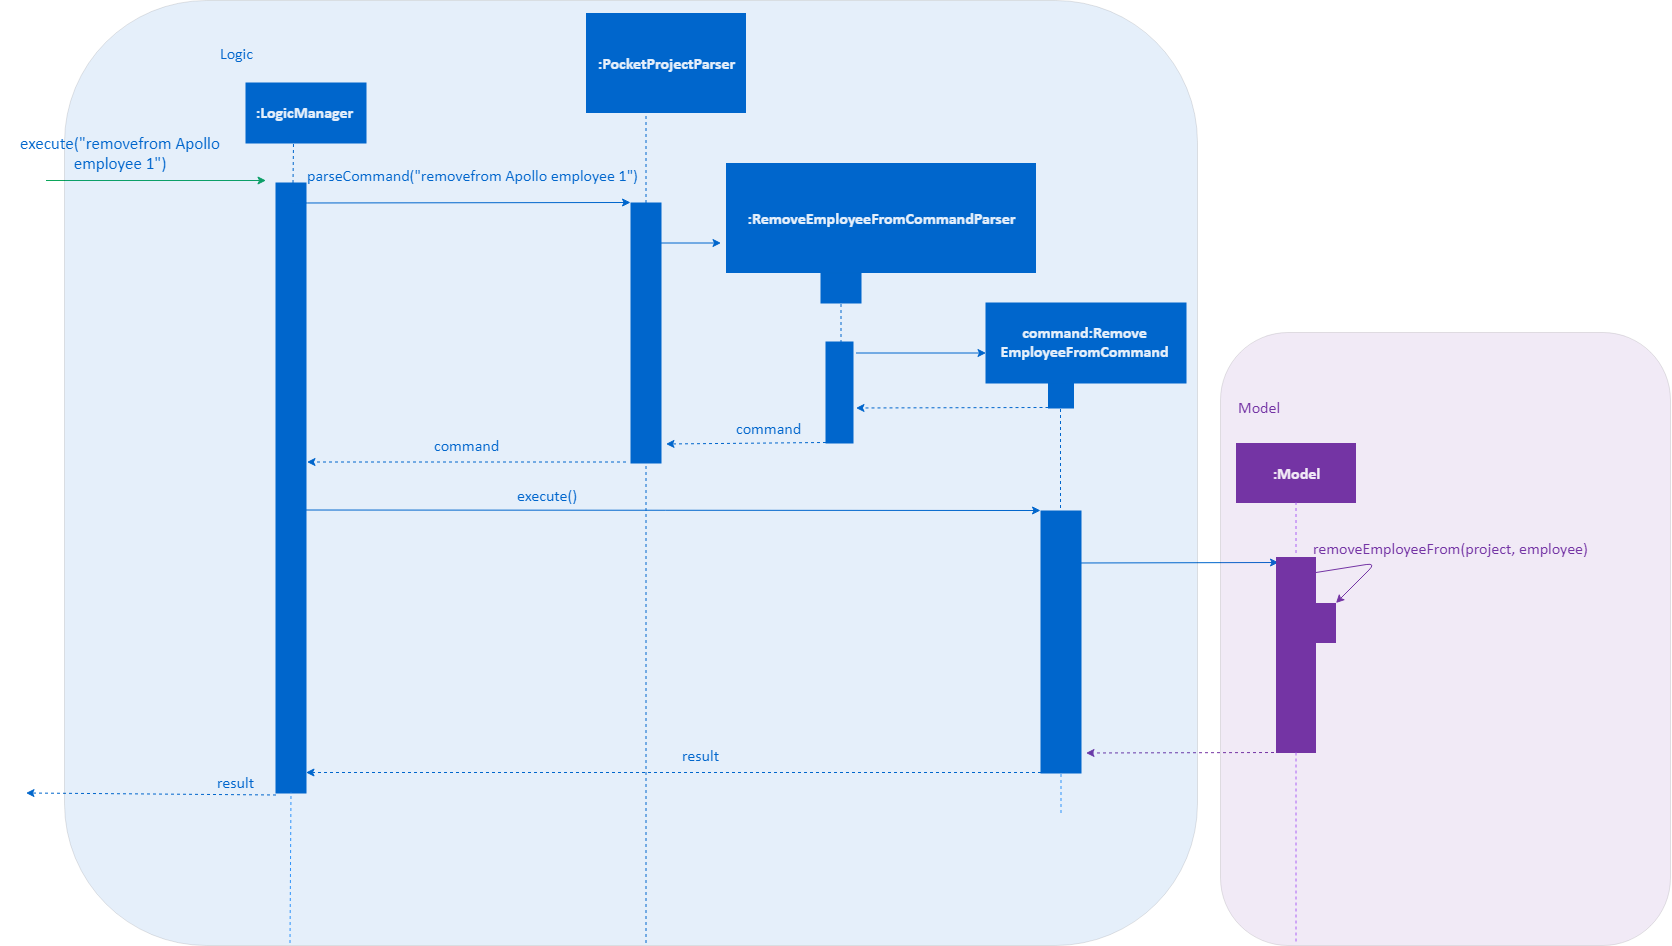

The diagram above was exported from draw.io. Its source (the exported page's mxGraphModel, read from the mxfile embedded in the PNG):
<mxGraphModel dx="3352" dy="1428" grid="1" gridSize="10" guides="1" tooltips="1" connect="1" arrows="1" fold="1" page="1" pageScale="1" pageWidth="827" pageHeight="1169" math="0" shadow="0">
  <root>
    <mxCell id="0" />
    <mxCell id="1" parent="0" />
    <mxCell id="2" value="&lt;b style=&quot;font-size: 16px&quot;&gt;&lt;font color=&quot;#ffffff&quot;&gt;:LogicManager&lt;/font&gt;&lt;/b&gt;" style="rounded=0;whiteSpace=wrap;html=1;fillColor=#0066CC;strokeColor=#0066CC;fontSize=16;fontFamily=calibri;" vertex="1" parent="1">
      <mxGeometry x="125.5" y="97.5" width="120" height="60" as="geometry" />
    </mxCell>
    <mxCell id="3" value="" style="endArrow=none;dashed=1;html=1;entryX=0.39;entryY=0.997;entryDx=0;entryDy=0;entryPerimeter=0;strokeColor=#0066CC;fontSize=16;fontFamily=calibri;" edge="1" target="2" parent="1">
      <mxGeometry width="50" height="50" relative="1" as="geometry">
        <mxPoint x="172.50000000000045" y="197.5" as="sourcePoint" />
        <mxPoint x="195.5" y="187.5" as="targetPoint" />
      </mxGeometry>
    </mxCell>
    <mxCell id="4" value="&lt;font style=&quot;font-size: 16px&quot; color=&quot;#0066cc&quot;&gt;Logic&lt;/font&gt;" style="text;html=1;strokeColor=none;fillColor=none;align=center;verticalAlign=middle;whiteSpace=wrap;rounded=0;fontSize=16;fontFamily=calibri;" vertex="1" parent="1">
      <mxGeometry x="95.5" y="57.5" width="40" height="20" as="geometry" />
    </mxCell>
    <mxCell id="5" value="" style="rounded=0;whiteSpace=wrap;html=1;shadow=0;strokeColor=#0066CC;strokeWidth=1;fillColor=#0066CC;fontSize=16;fontFamily=calibri;" vertex="1" parent="1">
      <mxGeometry x="155.5" y="197.5" width="30" height="610" as="geometry" />
    </mxCell>
    <mxCell id="6" value="" style="endArrow=classic;html=1;fillColor=#60a917;strokeColor=#0CA65B;fontSize=16;fontFamily=calibri;" edge="1" parent="1">
      <mxGeometry width="50" height="50" relative="1" as="geometry">
        <mxPoint x="-74.5" y="195" as="sourcePoint" />
        <mxPoint x="145.5" y="195" as="targetPoint" />
      </mxGeometry>
    </mxCell>
    <mxCell id="7" value="&lt;font style=&quot;font-size: 17px&quot; color=&quot;#0066cc&quot;&gt;execute(&quot;removefrom Apollo employee 1&quot;)&lt;/font&gt;" style="text;html=1;strokeColor=none;fillColor=none;align=center;verticalAlign=middle;whiteSpace=wrap;rounded=0;shadow=0;fontSize=16;fontFamily=calibri;" vertex="1" parent="1">
      <mxGeometry x="-120" y="157.5" width="240" height="20" as="geometry" />
    </mxCell>
    <mxCell id="8" value="" style="endArrow=classic;html=1;strokeColor=#0066CC;fontSize=16;fontFamily=calibri;" edge="1" parent="1">
      <mxGeometry width="50" height="50" relative="1" as="geometry">
        <mxPoint x="170.5" y="217.5" as="sourcePoint" />
        <mxPoint x="510.00000000000045" y="217" as="targetPoint" />
        <Array as="points">
          <mxPoint x="186.5" y="217.5" />
        </Array>
      </mxGeometry>
    </mxCell>
    <mxCell id="9" value="&lt;font style=&quot;font-size: 16px&quot; color=&quot;#0066cc&quot;&gt;parseCommand(&quot;removefrom Apollo employee 1&quot;)&lt;/font&gt;" style="text;html=1;resizable=0;points=[];autosize=1;align=left;verticalAlign=top;spacingTop=-4;fontSize=16;fontFamily=calibri;" vertex="1" parent="1">
      <mxGeometry x="185.5" y="177.5" width="350" height="20" as="geometry" />
    </mxCell>
    <mxCell id="10" value="&lt;b style=&quot;font-size: 16px&quot;&gt;&lt;font color=&quot;#ffffff&quot;&gt;:PocketProjectParser&lt;/font&gt;&lt;/b&gt;" style="rounded=0;whiteSpace=wrap;html=1;shadow=0;strokeColor=none;strokeWidth=1;fillColor=#0066CC;fontSize=16;fontFamily=calibri;" vertex="1" parent="1">
      <mxGeometry x="465.5" y="27.5" width="160" height="100" as="geometry" />
    </mxCell>
    <mxCell id="11" value="" style="endArrow=none;dashed=1;html=1;strokeColor=#0066CC;fontSize=16;fontFamily=calibri;" edge="1" parent="1">
      <mxGeometry width="50" height="50" relative="1" as="geometry">
        <mxPoint x="525.5" y="217.5" as="sourcePoint" />
        <mxPoint x="525.5" y="117.5" as="targetPoint" />
      </mxGeometry>
    </mxCell>
    <mxCell id="12" value="" style="rounded=0;whiteSpace=wrap;html=1;shadow=0;strokeColor=#0066CC;strokeWidth=1;fillColor=#0066CC;fontSize=16;fontFamily=calibri;" vertex="1" parent="1">
      <mxGeometry x="510.5" y="217.5" width="30" height="260" as="geometry" />
    </mxCell>
    <mxCell id="13" value="" style="endArrow=classic;html=1;strokeColor=#0066CC;fontSize=16;fontFamily=calibri;" edge="1" parent="1">
      <mxGeometry width="50" height="50" relative="1" as="geometry">
        <mxPoint x="540.5" y="257.5" as="sourcePoint" />
        <mxPoint x="600.5" y="257.5" as="targetPoint" />
        <Array as="points">
          <mxPoint x="570.5" y="257.5" />
        </Array>
      </mxGeometry>
    </mxCell>
    <mxCell id="14" value="&lt;b style=&quot;font-size: 16px&quot;&gt;&lt;font color=&quot;#ffffff&quot;&gt;:RemoveEmployeeFromCommandParser&lt;/font&gt;&lt;/b&gt;" style="rounded=0;whiteSpace=wrap;html=1;shadow=0;strokeColor=none;strokeWidth=1;fillColor=#0066CC;fontSize=16;fontFamily=calibri;" vertex="1" parent="1">
      <mxGeometry x="605.5" y="177.5" width="310" height="110" as="geometry" />
    </mxCell>
    <mxCell id="15" value="" style="rounded=0;whiteSpace=wrap;html=1;shadow=0;strokeColor=#0066CC;strokeWidth=1;fillColor=#0066CC;fontSize=16;fontFamily=calibri;" vertex="1" parent="1">
      <mxGeometry x="700.5" y="287.5" width="40" height="30" as="geometry" />
    </mxCell>
    <mxCell id="16" value="" style="endArrow=none;dashed=1;html=1;strokeColor=#0066CC;fontSize=16;fontFamily=calibri;" edge="1" parent="1">
      <mxGeometry width="50" height="50" relative="1" as="geometry">
        <mxPoint x="720.5" y="357.5" as="sourcePoint" />
        <mxPoint x="720.5" y="317.5" as="targetPoint" />
      </mxGeometry>
    </mxCell>
    <mxCell id="17" value="" style="rounded=0;whiteSpace=wrap;html=1;shadow=0;strokeColor=#0066CC;strokeWidth=1;fillColor=#0066CC;fontSize=16;fontFamily=calibri;" vertex="1" parent="1">
      <mxGeometry x="705.5" y="356.5" width="27" height="101" as="geometry" />
    </mxCell>
    <mxCell id="18" value="" style="endArrow=classic;html=1;dashed=1;strokeColor=#0066CC;exitX=0;exitY=1;exitDx=0;exitDy=0;exitPerimeter=0;fontSize=16;fontFamily=calibri;" edge="1" source="17" parent="1">
      <mxGeometry width="50" height="50" relative="1" as="geometry">
        <mxPoint x="645.5" y="467.5" as="sourcePoint" />
        <mxPoint x="545.5" y="458.5" as="targetPoint" />
      </mxGeometry>
    </mxCell>
    <mxCell id="19" value="&lt;font color=&quot;#0066cc&quot;&gt;&lt;font style=&quot;font-size: 16px&quot;&gt;command&lt;/font&gt;&lt;br style=&quot;font-size: 16px&quot;&gt;&lt;/font&gt;&lt;br style=&quot;font-size: 16px&quot;&gt;" style="text;html=1;resizable=0;points=[];autosize=1;align=left;verticalAlign=top;spacingTop=-4;fontSize=16;fontFamily=calibri;" vertex="1" parent="1">
      <mxGeometry x="613.5" y="430.5" width="80" height="40" as="geometry" />
    </mxCell>
    <mxCell id="20" value="" style="endArrow=classic;html=1;dashed=1;strokeColor=#0066CC;fontSize=16;fontFamily=calibri;" edge="1" parent="1">
      <mxGeometry width="50" height="50" relative="1" as="geometry">
        <mxPoint x="505.5" y="476.5" as="sourcePoint" />
        <mxPoint x="186.5" y="476.5" as="targetPoint" />
      </mxGeometry>
    </mxCell>
    <mxCell id="21" value="&lt;font style=&quot;font-size: 16px&quot; color=&quot;#0066cc&quot;&gt;command&lt;br style=&quot;font-size: 16px&quot;&gt;&lt;/font&gt;&lt;br style=&quot;font-size: 16px&quot;&gt;" style="text;html=1;resizable=0;points=[];autosize=1;align=left;verticalAlign=top;spacingTop=-4;fontSize=16;fontFamily=calibri;" vertex="1" parent="1">
      <mxGeometry x="311.5" y="447.5" width="80" height="40" as="geometry" />
    </mxCell>
    <mxCell id="22" value="" style="endArrow=classic;html=1;strokeColor=#0066CC;fontSize=16;fontFamily=calibri;" edge="1" parent="1">
      <mxGeometry width="50" height="50" relative="1" as="geometry">
        <mxPoint x="177" y="524.5" as="sourcePoint" />
        <mxPoint x="920" y="525" as="targetPoint" />
      </mxGeometry>
    </mxCell>
    <mxCell id="23" value="" style="endArrow=classic;html=1;strokeColor=#0066CC;fontSize=16;fontFamily=calibri;" edge="1" parent="1">
      <mxGeometry width="50" height="50" relative="1" as="geometry">
        <mxPoint x="735.5" y="367.5" as="sourcePoint" />
        <mxPoint x="865.5" y="367.5" as="targetPoint" />
      </mxGeometry>
    </mxCell>
    <mxCell id="24" value="&lt;b style=&quot;font-size: 16px&quot;&gt;&lt;font color=&quot;#ffffff&quot;&gt;command:Remove&lt;br style=&quot;font-size: 16px&quot;&gt;EmployeeFromCommand&lt;/font&gt;&lt;/b&gt;" style="rounded=0;whiteSpace=wrap;html=1;shadow=0;strokeColor=#0066CC;strokeWidth=1;fillColor=#0066CC;fontSize=16;fontFamily=calibri;" vertex="1" parent="1">
      <mxGeometry x="865.5" y="317.5" width="200" height="80" as="geometry" />
    </mxCell>
    <mxCell id="25" value="" style="rounded=0;whiteSpace=wrap;html=1;shadow=0;strokeColor=#0066CC;strokeWidth=1;fillColor=#0066CC;fontSize=16;fontFamily=calibri;" vertex="1" parent="1">
      <mxGeometry x="928" y="397.5" width="25" height="25" as="geometry" />
    </mxCell>
    <mxCell id="26" value="" style="endArrow=classic;html=1;strokeColor=#0066CC;dashed=1;fontSize=16;fontFamily=calibri;" edge="1" parent="1">
      <mxGeometry width="50" height="50" relative="1" as="geometry">
        <mxPoint x="928" y="422" as="sourcePoint" />
        <mxPoint x="735.5" y="422.5" as="targetPoint" />
      </mxGeometry>
    </mxCell>
    <mxCell id="27" value="" style="endArrow=none;dashed=1;html=1;strokeColor=#0066CC;fontSize=16;fontFamily=calibri;" edge="1" parent="1">
      <mxGeometry width="50" height="50" relative="1" as="geometry">
        <mxPoint x="940" y="522.5" as="sourcePoint" />
        <mxPoint x="940" y="422.5" as="targetPoint" />
      </mxGeometry>
    </mxCell>
    <mxCell id="28" value="&lt;font style=&quot;font-size: 16px&quot; color=&quot;#0066cc&quot;&gt;execute()&lt;/font&gt;" style="text;html=1;resizable=0;points=[];autosize=1;align=left;verticalAlign=top;spacingTop=-4;fontSize=16;fontFamily=calibri;" vertex="1" parent="1">
      <mxGeometry x="395.5" y="497.5" width="80" height="20" as="geometry" />
    </mxCell>
    <mxCell id="29" value="" style="rounded=0;whiteSpace=wrap;html=1;shadow=0;strokeColor=#0066CC;strokeWidth=1;fillColor=#0066CC;fontSize=16;fontFamily=calibri;" vertex="1" parent="1">
      <mxGeometry x="920.5" y="525.5" width="40" height="262" as="geometry" />
    </mxCell>
    <mxCell id="30" value="" style="endArrow=classic;html=1;strokeColor=#0066CC;entryX=0.038;entryY=0.026;entryDx=0;entryDy=0;entryPerimeter=0;fontSize=16;fontFamily=calibri;" edge="1" target="33" parent="1">
      <mxGeometry width="50" height="50" relative="1" as="geometry">
        <mxPoint x="953" y="577.5" as="sourcePoint" />
        <mxPoint x="1125.5" y="577.5" as="targetPoint" />
      </mxGeometry>
    </mxCell>
    <mxCell id="31" value="&lt;b style=&quot;font-size: 16px&quot;&gt;&lt;font color=&quot;#ffffff&quot;&gt;:Model&lt;/font&gt;&lt;/b&gt;" style="rounded=0;whiteSpace=wrap;html=1;shadow=0;strokeColor=none;strokeWidth=1;fillColor=#7434a4;fontSize=16;fontFamily=calibri;" vertex="1" parent="1">
      <mxGeometry x="1115.5" y="457.5" width="120" height="60" as="geometry" />
    </mxCell>
    <mxCell id="32" value="" style="endArrow=none;dashed=1;html=1;strokeColor=#B266FF;entryX=0.5;entryY=1;entryDx=0;entryDy=0;fontSize=16;fontFamily=calibri;" edge="1" target="31" parent="1">
      <mxGeometry width="50" height="50" relative="1" as="geometry">
        <mxPoint x="1175.5" y="567.5" as="sourcePoint" />
        <mxPoint x="1195.5" y="517.5" as="targetPoint" />
      </mxGeometry>
    </mxCell>
    <mxCell id="33" value="" style="rounded=0;whiteSpace=wrap;html=1;shadow=0;strokeColor=none;strokeWidth=1;fillColor=#7434a4;fontSize=16;fontFamily=calibri;" vertex="1" parent="1">
      <mxGeometry x="1155.5" y="571.5" width="40" height="196" as="geometry" />
    </mxCell>
    <mxCell id="34" value="" style="endArrow=classic;html=1;strokeColor=#7434a4;exitX=1;exitY=0.082;exitDx=0;exitDy=0;exitPerimeter=0;fontColor=#B266FF;fontSize=16;fontFamily=calibri;" edge="1" source="33" parent="1">
      <mxGeometry width="50" height="50" relative="1" as="geometry">
        <mxPoint x="1255.5" y="605.5" as="sourcePoint" />
        <mxPoint x="1215.5" y="617.5" as="targetPoint" />
        <Array as="points">
          <mxPoint x="1255.5" y="577.5" />
        </Array>
      </mxGeometry>
    </mxCell>
    <mxCell id="35" value="" style="rounded=0;whiteSpace=wrap;html=1;shadow=0;strokeColor=none;strokeWidth=1;fillColor=#7434a4;fontSize=16;fontFamily=calibri;" vertex="1" parent="1">
      <mxGeometry x="1165.5" y="617.5" width="50" height="40" as="geometry" />
    </mxCell>
    <mxCell id="36" value="&lt;font style=&quot;font-size: 16px&quot; color=&quot;#7434a4&quot;&gt;removeEmployeeFrom(project, employee)&lt;/font&gt;" style="text;html=1;resizable=0;points=[];autosize=1;align=left;verticalAlign=top;spacingTop=-4;fontColor=#B266FF;fontSize=16;fontFamily=calibri;" vertex="1" parent="1">
      <mxGeometry x="1190.5" y="550.5" width="310" height="20" as="geometry" />
    </mxCell>
    <mxCell id="37" value="" style="endArrow=classic;html=1;dashed=1;strokeColor=#7434a4;exitX=0.25;exitY=1;exitDx=0;exitDy=0;fontSize=16;fontFamily=calibri;" edge="1" source="33" parent="1">
      <mxGeometry width="50" height="50" relative="1" as="geometry">
        <mxPoint x="1135.5" y="767" as="sourcePoint" />
        <mxPoint x="965.5" y="767.5" as="targetPoint" />
      </mxGeometry>
    </mxCell>
    <mxCell id="38" value="" style="endArrow=classic;html=1;dashed=1;strokeColor=#0066CC;exitX=-0.027;exitY=1.002;exitDx=0;exitDy=0;exitPerimeter=0;fontSize=16;fontFamily=calibri;" edge="1" source="5" parent="1">
      <mxGeometry width="50" height="50" relative="1" as="geometry">
        <mxPoint x="145.5" y="807" as="sourcePoint" />
        <mxPoint x="-94.5" y="807.5" as="targetPoint" />
      </mxGeometry>
    </mxCell>
    <mxCell id="39" value="&lt;font style=&quot;font-size: 16px&quot; color=&quot;#0066cc&quot;&gt;result&lt;/font&gt;" style="text;html=1;resizable=0;points=[];autosize=1;align=left;verticalAlign=top;spacingTop=-4;fontSize=16;fontFamily=calibri;" vertex="1" parent="1">
      <mxGeometry x="95.5" y="784.5" width="50" height="20" as="geometry" />
    </mxCell>
    <mxCell id="40" value="" style="endArrow=classic;html=1;dashed=1;strokeColor=#0066CC;entryX=1;entryY=0.966;entryDx=0;entryDy=0;entryPerimeter=0;fontSize=16;fontFamily=calibri;" edge="1" target="5" parent="1">
      <mxGeometry width="50" height="50" relative="1" as="geometry">
        <mxPoint x="920.5" y="787" as="sourcePoint" />
        <mxPoint x="300.5" y="787" as="targetPoint" />
      </mxGeometry>
    </mxCell>
    <mxCell id="41" value="&lt;font style=&quot;font-size: 16px&quot; color=&quot;#0066cc&quot;&gt;result&lt;br style=&quot;font-size: 16px&quot;&gt;&lt;/font&gt;&lt;br style=&quot;font-size: 16px&quot;&gt;" style="text;html=1;resizable=0;points=[];autosize=1;align=left;verticalAlign=top;spacingTop=-4;fontSize=16;fontFamily=calibri;" vertex="1" parent="1">
      <mxGeometry x="560.5" y="757.5" width="50" height="40" as="geometry" />
    </mxCell>
    <mxCell id="42" value="&lt;font style=&quot;font-size: 16px&quot; color=&quot;#7434a4&quot;&gt;Model&lt;br style=&quot;font-size: 16px&quot;&gt;&lt;/font&gt;&lt;br style=&quot;font-size: 16px&quot;&gt;" style="text;html=1;resizable=0;points=[];autosize=1;align=left;verticalAlign=top;spacingTop=-4;fontColor=none;fontSize=16;fontFamily=calibri;" vertex="1" parent="1">
      <mxGeometry x="1115.5" y="410" width="60" height="40" as="geometry" />
    </mxCell>
    <mxCell id="43" value="" style="endArrow=none;dashed=1;html=1;strokeColor=#3399FF;entryX=0.5;entryY=1;entryDx=0;entryDy=0;fontSize=16;fontFamily=calibri;" edge="1" target="5" parent="1">
      <mxGeometry width="50" height="50" relative="1" as="geometry">
        <mxPoint x="169.5" y="957.5" as="sourcePoint" />
        <mxPoint x="170.5" y="817.5" as="targetPoint" />
      </mxGeometry>
    </mxCell>
    <mxCell id="44" value="" style="endArrow=none;dashed=1;html=1;strokeColor=#0066CC;entryX=0.5;entryY=1;entryDx=0;entryDy=0;fontSize=16;fontFamily=calibri;" edge="1" target="12" parent="1">
      <mxGeometry width="50" height="50" relative="1" as="geometry">
        <mxPoint x="525.5" y="957.5" as="sourcePoint" />
        <mxPoint x="565.5" y="577.5" as="targetPoint" />
      </mxGeometry>
    </mxCell>
    <mxCell id="45" value="" style="endArrow=none;dashed=1;html=1;strokeColor=#3399FF;entryX=0.5;entryY=1;entryDx=0;entryDy=0;fontSize=16;fontFamily=calibri;" edge="1" target="29" parent="1">
      <mxGeometry width="50" height="50" relative="1" as="geometry">
        <mxPoint x="940.5" y="827.5" as="sourcePoint" />
        <mxPoint x="965.5" y="827.5" as="targetPoint" />
      </mxGeometry>
    </mxCell>
    <mxCell id="46" value="" style="endArrow=none;dashed=1;html=1;strokeColor=#B266FF;exitX=0.5;exitY=1;exitDx=0;exitDy=0;fontSize=16;fontFamily=calibri;" edge="1" source="33" parent="1">
      <mxGeometry width="50" height="50" relative="1" as="geometry">
        <mxPoint x="1155.5" y="897.5" as="sourcePoint" />
        <mxPoint x="1175.5" y="957.5" as="targetPoint" />
      </mxGeometry>
    </mxCell>
    <mxCell id="47" value="" style="rounded=1;whiteSpace=wrap;html=1;opacity=10;fillColor=#0066CC;fontFamily=calibri;" vertex="1" parent="1">
      <mxGeometry x="-56" y="15" width="1133" height="945" as="geometry" />
    </mxCell>
    <mxCell id="48" value="" style="rounded=1;whiteSpace=wrap;html=1;strokeColor=#000000;fillColor=#7434a4;opacity=10;fontFamily=calibri;" vertex="1" parent="1">
      <mxGeometry x="1100" y="347" width="450" height="613" as="geometry" />
    </mxCell>
  </root>
</mxGraphModel>